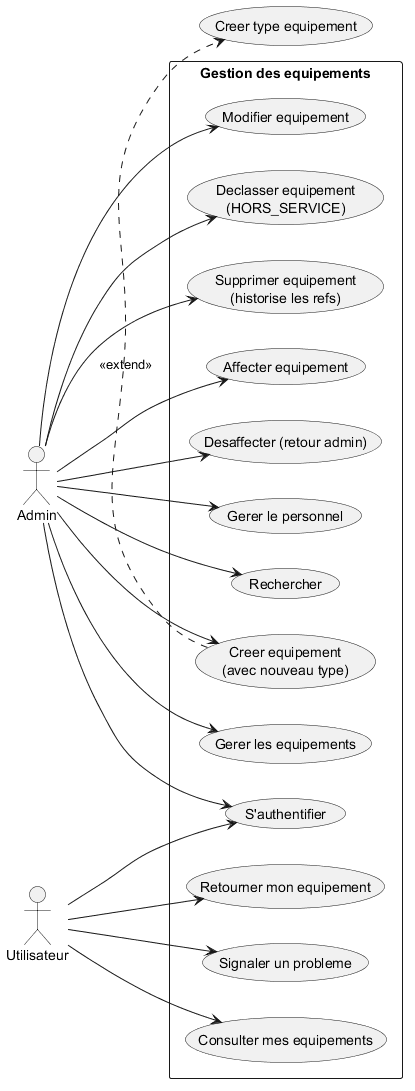

The diagram above was rendered by PlantUML. Its source (embedded in the PNG):
@startuml
left to right direction

actor Admin as admin
actor Utilisateur as user

rectangle "Gestion des equipements" {
  usecase "S'authentifier" as UC1
  usecase "Gerer les equipements" as UC2
  usecase "Creer equipement\n(avec nouveau type)" as UC3
  usecase "Modifier equipement" as UC4
  usecase "Declasser equipement\n(HORS_SERVICE)" as UC5
  usecase "Supprimer equipement\n(historise les refs)" as UC12
  usecase "Affecter equipement" as UC6
  usecase "Desaffecter (retour admin)" as UC7
  usecase "Gerer le personnel" as UC8
  usecase "Signaler un probleme" as UC9
  usecase "Consulter mes equipements" as UC10
  usecase "Retourner mon equipement" as UC13
  usecase "Rechercher" as UC11
}

admin --> UC1
admin --> UC2
admin --> UC3
admin --> UC4
admin --> UC5
admin --> UC12
admin --> UC6
admin --> UC7
admin --> UC8
admin --> UC11
user --> UC1
user --> UC9
user --> UC10
user --> UC13

UC3 .> (Creer type equipement) : <<extend>>
@enduml